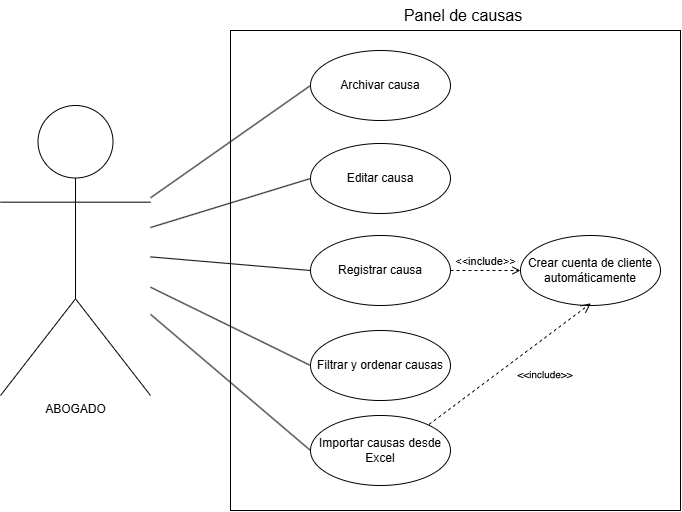

The diagram above was exported from draw.io. Its source (the exported page's mxGraphModel, read from the mxfile embedded in the PNG):
<mxGraphModel dx="813" dy="920" grid="1" gridSize="10" guides="1" tooltips="1" connect="1" arrows="1" fold="1" page="1" pageScale="1" pageWidth="827" pageHeight="1169" background="light-dark(#FFFFFF,#000000)" math="0" shadow="0">
  <root>
    <mxCell id="0" />
    <mxCell id="1" parent="0" />
    <mxCell id="D4loKpHZ95NTxOQJtXkG-98" parent="1" style="shape=umlActor;html=1;verticalLabelPosition=bottom;verticalAlign=top;align=center;" value="ABOGADO" vertex="1">
      <mxGeometry height="290" width="150" x="20" y="375" as="geometry" />
    </mxCell>
    <mxCell id="D4loKpHZ95NTxOQJtXkG-99" parent="1" style="rounded=0;whiteSpace=wrap;html=1;" value="" vertex="1">
      <mxGeometry height="480" width="450" x="250" y="300" as="geometry" />
    </mxCell>
    <mxCell id="D4loKpHZ95NTxOQJtXkG-100" parent="1" style="ellipse;whiteSpace=wrap;html=1;" value="Archivar causa" vertex="1">
      <mxGeometry height="70" width="140" x="330" y="320" as="geometry" />
    </mxCell>
    <mxCell id="D4loKpHZ95NTxOQJtXkG-101" parent="1" style="ellipse;whiteSpace=wrap;html=1;" value="Editar causa" vertex="1">
      <mxGeometry height="70" width="140" x="330" y="413" as="geometry" />
    </mxCell>
    <mxCell id="D4loKpHZ95NTxOQJtXkG-102" parent="1" style="ellipse;whiteSpace=wrap;html=1;" value=" Registrar causa" vertex="1">
      <mxGeometry height="70" width="140" x="330" y="505" as="geometry" />
    </mxCell>
    <mxCell id="D4loKpHZ95NTxOQJtXkG-104" edge="1" parent="1" source="D4loKpHZ95NTxOQJtXkG-98" style="edgeStyle=none;html=1;endArrow=none;verticalAlign=bottom;rounded=0;entryX=0;entryY=0.5;entryDx=0;entryDy=0;" target="D4loKpHZ95NTxOQJtXkG-102" value="">
      <mxGeometry relative="1" width="160" as="geometry">
        <mxPoint x="170" y="470" as="sourcePoint" />
        <mxPoint x="330" y="470" as="targetPoint" />
      </mxGeometry>
    </mxCell>
    <mxCell id="D4loKpHZ95NTxOQJtXkG-105" edge="1" parent="1" source="D4loKpHZ95NTxOQJtXkG-98" style="edgeStyle=none;html=1;endArrow=none;verticalAlign=bottom;rounded=0;entryX=0;entryY=0.5;entryDx=0;entryDy=0;" target="D4loKpHZ95NTxOQJtXkG-101" value="">
      <mxGeometry relative="1" width="160" as="geometry">
        <mxPoint x="220" y="575" as="sourcePoint" />
        <mxPoint x="370" y="490" as="targetPoint" />
      </mxGeometry>
    </mxCell>
    <mxCell id="D4loKpHZ95NTxOQJtXkG-106" edge="1" parent="1" source="D4loKpHZ95NTxOQJtXkG-98" style="edgeStyle=none;html=1;endArrow=none;verticalAlign=bottom;rounded=0;entryX=0;entryY=0.5;entryDx=0;entryDy=0;" target="D4loKpHZ95NTxOQJtXkG-100" value="">
      <mxGeometry relative="1" width="160" as="geometry">
        <mxPoint x="280" y="685" as="sourcePoint" />
        <mxPoint x="430" y="600" as="targetPoint" />
      </mxGeometry>
    </mxCell>
    <mxCell id="D4loKpHZ95NTxOQJtXkG-107" parent="1" style="text;html=1;whiteSpace=wrap;strokeColor=none;fillColor=none;align=center;verticalAlign=middle;rounded=0;" value="&lt;font style=&quot;font-size: 16px;&quot;&gt;Panel de causas&lt;/font&gt;" vertex="1">
      <mxGeometry height="30" width="140" x="413" y="270" as="geometry" />
    </mxCell>
    <mxCell id="D4loKpHZ95NTxOQJtXkG-109" parent="1" style="ellipse;whiteSpace=wrap;html=1;" value="Filtrar y ordenar causas" vertex="1">
      <mxGeometry height="70" width="140" x="330" y="600" as="geometry" />
    </mxCell>
    <mxCell id="D4loKpHZ95NTxOQJtXkG-110" parent="1" style="ellipse;whiteSpace=wrap;html=1;" value="Importar causas desde Excel" vertex="1">
      <mxGeometry height="70" width="140" x="330" y="685" as="geometry" />
    </mxCell>
    <mxCell id="D4loKpHZ95NTxOQJtXkG-111" parent="1" style="ellipse;whiteSpace=wrap;html=1;" value="Crear cuenta de cliente automáticamente" vertex="1">
      <mxGeometry height="70" width="140" x="540" y="505" as="geometry" />
    </mxCell>
    <mxCell id="D4loKpHZ95NTxOQJtXkG-112" edge="1" parent="1" source="D4loKpHZ95NTxOQJtXkG-102" style="edgeStyle=none;html=1;endArrow=open;verticalAlign=bottom;dashed=1;labelBackgroundColor=none;rounded=0;entryX=0;entryY=0.5;entryDx=0;entryDy=0;exitX=1;exitY=0.5;exitDx=0;exitDy=0;" target="D4loKpHZ95NTxOQJtXkG-111" value="&amp;lt;&amp;lt;include&amp;gt;&amp;gt;">
      <mxGeometry relative="1" width="160" as="geometry">
        <mxPoint x="420" y="530" as="sourcePoint" />
        <mxPoint x="580" y="530" as="targetPoint" />
      </mxGeometry>
    </mxCell>
    <mxCell id="D4loKpHZ95NTxOQJtXkG-113" edge="1" parent="1" source="D4loKpHZ95NTxOQJtXkG-98" style="edgeStyle=none;html=1;endArrow=none;verticalAlign=bottom;rounded=0;entryX=0;entryY=0.5;entryDx=0;entryDy=0;" target="D4loKpHZ95NTxOQJtXkG-109" value="">
      <mxGeometry relative="1" width="160" as="geometry">
        <mxPoint x="280" y="530" as="sourcePoint" />
        <mxPoint x="440" y="544" as="targetPoint" />
      </mxGeometry>
    </mxCell>
    <mxCell id="D4loKpHZ95NTxOQJtXkG-114" edge="1" parent="1" source="D4loKpHZ95NTxOQJtXkG-98" style="edgeStyle=none;html=1;endArrow=none;verticalAlign=bottom;rounded=0;entryX=0;entryY=0.5;entryDx=0;entryDy=0;" target="D4loKpHZ95NTxOQJtXkG-110" value="">
      <mxGeometry relative="1" width="160" as="geometry">
        <mxPoint x="290" y="660" as="sourcePoint" />
        <mxPoint x="450" y="674" as="targetPoint" />
      </mxGeometry>
    </mxCell>
    <mxCell id="v2-include-importar" edge="1" parent="1" source="D4loKpHZ95NTxOQJtXkG-110" style="edgeStyle=none;html=1;endArrow=open;verticalAlign=bottom;dashed=1;labelBackgroundColor=none;rounded=0;exitX=0.85;exitY=0.15;exitDx=0;exitDy=0;entryX=0.5;entryY=1;entryDx=0;entryDy=0;" target="D4loKpHZ95NTxOQJtXkG-111" value="&amp;lt;&amp;lt;include&amp;gt;&amp;gt;">
      <mxGeometry relative="1" as="geometry" />
    </mxCell>
  </root>
</mxGraphModel>